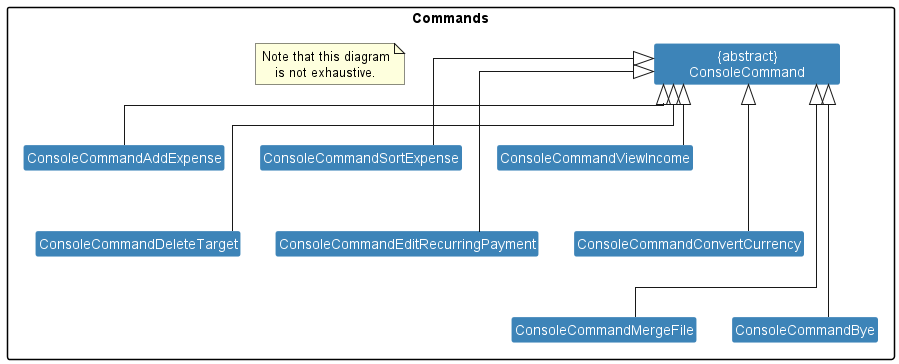

The diagram above was rendered by PlantUML. Its source (embedded in the PNG):
@startuml
!include https://raw.githubusercontent.com/xzynos/tp/branch-Webpage/docs/diagrams/Styles.puml

package Commands {
    Class ConsoleCommand as "{abstract}\n        ConsoleCommand        " PARSER_COLOR_2

    Class ConsoleCommandAddExpense PARSER_COLOR_2

    Class ConsoleCommandSortExpense PARSER_COLOR_2

    Class ConsoleCommandViewIncome PARSER_COLOR_2

    Class ConsoleCommandDeleteTarget PARSER_COLOR_2

    Class ConsoleCommandEditRecurringPayment PARSER_COLOR_2

    Class ConsoleCommandConvertCurrency PARSER_COLOR_2

    Class ConsoleCommandMergeFile PARSER_COLOR_2

    Class ConsoleCommandBye PARSER_COLOR_2

    note as Note
        Note that this diagram
        is not exhaustive.
    end note
}

ConsoleCommandAddExpense -up-|> ConsoleCommand

ConsoleCommandSortExpense -up-|> ConsoleCommand

ConsoleCommandViewIncome -up-|> ConsoleCommand

ConsoleCommandDeleteTarget --up-|> ConsoleCommand

ConsoleCommandEditRecurringPayment --up-|> ConsoleCommand

ConsoleCommandConvertCurrency --up-|> ConsoleCommand

ConsoleCommandMergeFile ---up-|> ConsoleCommand

ConsoleCommandBye ---up-|> ConsoleCommand
@enduml